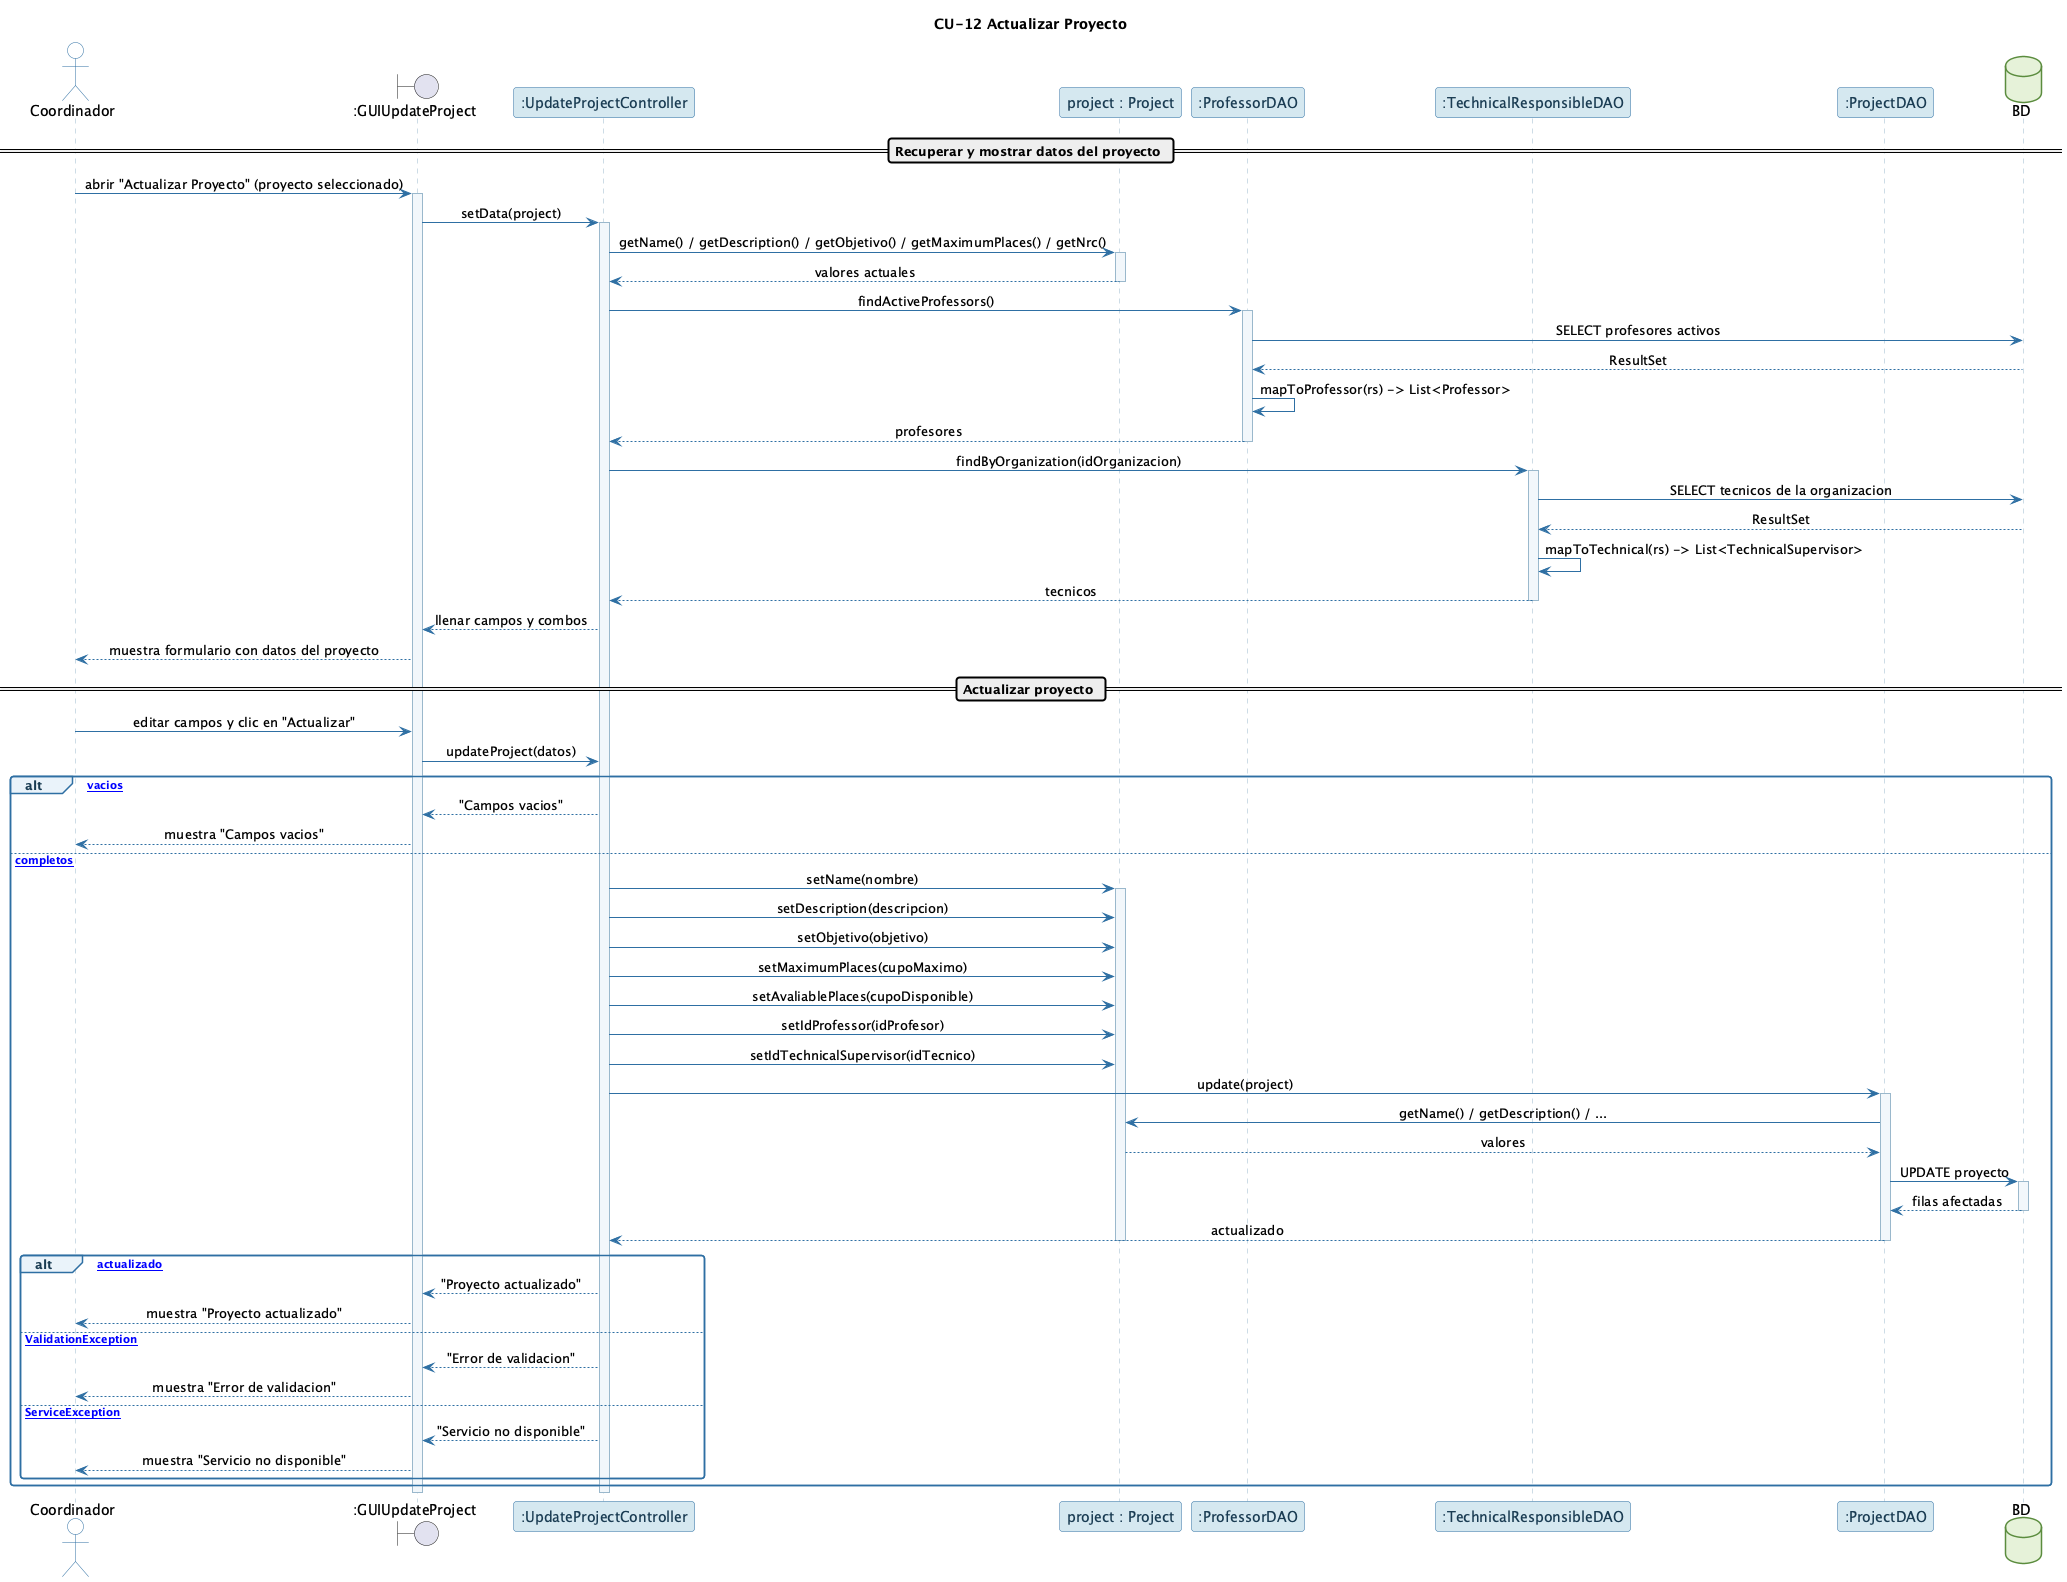

The diagram above was rendered by PlantUML. Its source (embedded in the PNG):
@startuml CU-12_ActualizarProyecto
!include _comun.puml
title CU-12 Actualizar Proyecto

actor Coordinador
boundary ":GUIUpdateProject" as UI
participant ":UpdateProjectController" as C
participant "project : Project" as DTO
participant ":ProfessorDAO" as PFDAO
participant ":TechnicalResponsibleDAO" as TRDAO
participant ":ProjectDAO" as DAO
database "BD" as BD

== Recuperar y mostrar datos del proyecto ==
Coordinador -> UI : abrir "Actualizar Proyecto" (proyecto seleccionado)
activate UI
UI -> C : setData(project)
activate C
C -> DTO : getName() / getDescription() / getObjetivo() / getMaximumPlaces() / getNrc()
activate DTO
DTO --> C : valores actuales
deactivate DTO
C -> PFDAO : findActiveProfessors()
activate PFDAO
PFDAO -> BD : SELECT profesores activos
BD --> PFDAO : ResultSet
PFDAO -> PFDAO : mapToProfessor(rs) -> List<Professor>
PFDAO --> C : profesores
deactivate PFDAO
C -> TRDAO : findByOrganization(idOrganizacion)
activate TRDAO
TRDAO -> BD : SELECT tecnicos de la organizacion
BD --> TRDAO : ResultSet
TRDAO -> TRDAO : mapToTechnical(rs) -> List<TechnicalSupervisor>
TRDAO --> C : tecnicos
deactivate TRDAO
C --> UI : llenar campos y combos
UI --> Coordinador : muestra formulario con datos del proyecto

== Actualizar proyecto ==
Coordinador -> UI : editar campos y clic en "Actualizar"
UI -> C : updateProject(datos)

alt [campos vacios]
    C --> UI : "Campos vacios"
    UI --> Coordinador : muestra "Campos vacios"
else [datos completos]
    C -> DTO : setName(nombre)
    activate DTO
    C -> DTO : setDescription(descripcion)
    C -> DTO : setObjetivo(objetivo)
    C -> DTO : setMaximumPlaces(cupoMaximo)
    C -> DTO : setAvaliablePlaces(cupoDisponible)
    C -> DTO : setIdProfessor(idProfesor)
    C -> DTO : setIdTechnicalSupervisor(idTecnico)

    C -> DAO : update(project)
    activate DAO
    DAO -> DTO : getName() / getDescription() / ...
    DTO --> DAO : valores
    DAO -> BD : UPDATE proyecto
    activate BD
    BD --> DAO : filas afectadas
    deactivate BD
    DAO --> C : actualizado
    deactivate DAO
    deactivate DTO

    alt [actualizado]
        C --> UI : "Proyecto actualizado"
        UI --> Coordinador : muestra "Proyecto actualizado"
    else [ValidationException]
        C --> UI : "Error de validacion"
        UI --> Coordinador : muestra "Error de validacion"
    else [ServiceException]
        C --> UI : "Servicio no disponible"
        UI --> Coordinador : muestra "Servicio no disponible"
    end
end
deactivate C
deactivate UI
@enduml